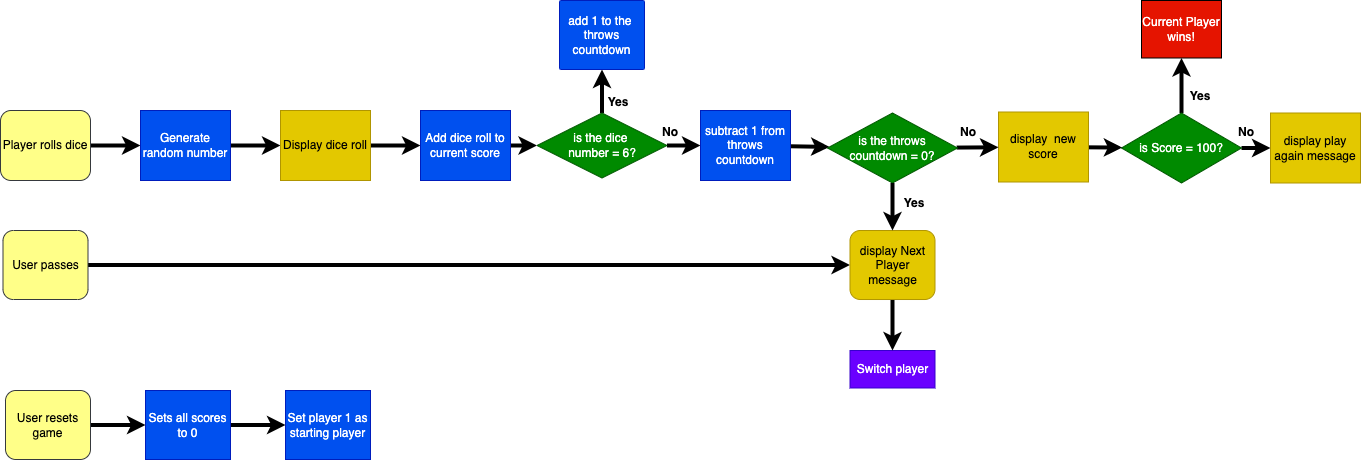

The diagram above was exported from draw.io. Its source (the exported page's mxGraphModel, read from the mxfile embedded in the PNG):
<mxGraphModel dx="1226" dy="895" grid="1" gridSize="10" guides="1" tooltips="1" connect="1" arrows="1" fold="1" page="1" pageScale="1" pageWidth="827" pageHeight="1169" math="0" shadow="0">
  <root>
    <mxCell id="WIyWlLk6GJQsqaUBKTNV-0" />
    <mxCell id="WIyWlLk6GJQsqaUBKTNV-1" parent="WIyWlLk6GJQsqaUBKTNV-0" />
    <mxCell id="hWWMcbXs4fU8Kfe-ZJOz-29" value="" style="rounded=0;orthogonalLoop=1;jettySize=auto;html=1;strokeWidth=4;fillColor=#e51400;strokeColor=#000000;" edge="1" parent="WIyWlLk6GJQsqaUBKTNV-1" source="hWWMcbXs4fU8Kfe-ZJOz-23" target="hWWMcbXs4fU8Kfe-ZJOz-28">
      <mxGeometry relative="1" as="geometry" />
    </mxCell>
    <mxCell id="hWWMcbXs4fU8Kfe-ZJOz-23" value="Player rolls dice" style="rounded=1;whiteSpace=wrap;html=1;fillColor=#ffff88;strokeColor=#36393d;" vertex="1" parent="WIyWlLk6GJQsqaUBKTNV-1">
      <mxGeometry y="400" width="90" height="70" as="geometry" />
    </mxCell>
    <mxCell id="hWWMcbXs4fU8Kfe-ZJOz-31" value="" style="rounded=0;orthogonalLoop=1;jettySize=auto;html=1;strokeWidth=4;fillColor=#e51400;strokeColor=#000000;" edge="1" parent="WIyWlLk6GJQsqaUBKTNV-1" source="hWWMcbXs4fU8Kfe-ZJOz-28" target="hWWMcbXs4fU8Kfe-ZJOz-30">
      <mxGeometry relative="1" as="geometry" />
    </mxCell>
    <mxCell id="hWWMcbXs4fU8Kfe-ZJOz-28" value="Generate random number" style="rounded=1;whiteSpace=wrap;html=1;arcSize=0;fillColor=#0050ef;fontColor=#ffffff;strokeColor=#001DBC;" vertex="1" parent="WIyWlLk6GJQsqaUBKTNV-1">
      <mxGeometry x="140" y="400" width="90" height="70" as="geometry" />
    </mxCell>
    <mxCell id="hWWMcbXs4fU8Kfe-ZJOz-86" value="" style="edgeStyle=orthogonalEdgeStyle;rounded=0;orthogonalLoop=1;jettySize=auto;html=1;strokeWidth=4;fillColor=#e51400;strokeColor=#000000;" edge="1" parent="WIyWlLk6GJQsqaUBKTNV-1" source="hWWMcbXs4fU8Kfe-ZJOz-30" target="hWWMcbXs4fU8Kfe-ZJOz-32">
      <mxGeometry relative="1" as="geometry" />
    </mxCell>
    <mxCell id="hWWMcbXs4fU8Kfe-ZJOz-30" value="Display dice roll" style="whiteSpace=wrap;html=1;rounded=1;arcSize=0;fillColor=#e3c800;fontColor=#000000;strokeColor=#B09500;" vertex="1" parent="WIyWlLk6GJQsqaUBKTNV-1">
      <mxGeometry x="280" y="400" width="90" height="70" as="geometry" />
    </mxCell>
    <mxCell id="hWWMcbXs4fU8Kfe-ZJOz-78" value="" style="rounded=0;orthogonalLoop=1;jettySize=auto;html=1;strokeWidth=4;fillColor=#e51400;strokeColor=#000000;" edge="1" parent="WIyWlLk6GJQsqaUBKTNV-1" source="hWWMcbXs4fU8Kfe-ZJOz-34" target="hWWMcbXs4fU8Kfe-ZJOz-41">
      <mxGeometry relative="1" as="geometry" />
    </mxCell>
    <mxCell id="hWWMcbXs4fU8Kfe-ZJOz-92" value="" style="edgeStyle=none;rounded=0;orthogonalLoop=1;jettySize=auto;html=1;strokeWidth=4;fillColor=#e51400;strokeColor=#000000;" edge="1" parent="WIyWlLk6GJQsqaUBKTNV-1" source="hWWMcbXs4fU8Kfe-ZJOz-34" target="hWWMcbXs4fU8Kfe-ZJOz-36">
      <mxGeometry relative="1" as="geometry" />
    </mxCell>
    <mxCell id="hWWMcbXs4fU8Kfe-ZJOz-34" value="is the dice &lt;br&gt;number = 6?" style="rhombus;whiteSpace=wrap;html=1;rounded=1;arcSize=0;fillColor=#008a00;strokeColor=#005700;fontColor=#ffffff;" vertex="1" parent="WIyWlLk6GJQsqaUBKTNV-1">
      <mxGeometry x="536.5" y="402.5" width="130" height="65" as="geometry" />
    </mxCell>
    <mxCell id="hWWMcbXs4fU8Kfe-ZJOz-36" value="add 1 to the&amp;nbsp; throws countdown" style="whiteSpace=wrap;html=1;rounded=1;arcSize=2;fillColor=#0050ef;fontColor=#ffffff;strokeColor=#001DBC;" vertex="1" parent="WIyWlLk6GJQsqaUBKTNV-1">
      <mxGeometry x="559" y="290" width="85" height="69" as="geometry" />
    </mxCell>
    <mxCell id="hWWMcbXs4fU8Kfe-ZJOz-116" value="" style="edgeStyle=none;rounded=0;orthogonalLoop=1;jettySize=auto;html=1;strokeColor=#000000;strokeWidth=4;" edge="1" parent="WIyWlLk6GJQsqaUBKTNV-1" source="hWWMcbXs4fU8Kfe-ZJOz-41" target="hWWMcbXs4fU8Kfe-ZJOz-56">
      <mxGeometry relative="1" as="geometry" />
    </mxCell>
    <mxCell id="hWWMcbXs4fU8Kfe-ZJOz-41" value="subtract 1 from throws countdown" style="rounded=0;whiteSpace=wrap;html=1;fillColor=#0050ef;fontColor=#ffffff;strokeColor=#001DBC;" vertex="1" parent="WIyWlLk6GJQsqaUBKTNV-1">
      <mxGeometry x="700" y="400" width="90" height="70" as="geometry" />
    </mxCell>
    <mxCell id="hWWMcbXs4fU8Kfe-ZJOz-71" value="" style="rounded=0;orthogonalLoop=1;jettySize=auto;html=1;strokeWidth=4;fillColor=#e51400;strokeColor=#000000;" edge="1" parent="WIyWlLk6GJQsqaUBKTNV-1" source="hWWMcbXs4fU8Kfe-ZJOz-32" target="hWWMcbXs4fU8Kfe-ZJOz-34">
      <mxGeometry relative="1" as="geometry" />
    </mxCell>
    <mxCell id="hWWMcbXs4fU8Kfe-ZJOz-32" value="Add dice roll to current score" style="whiteSpace=wrap;html=1;rounded=1;arcSize=0;fillColor=#0050ef;fontColor=#ffffff;strokeColor=#001DBC;" vertex="1" parent="WIyWlLk6GJQsqaUBKTNV-1">
      <mxGeometry x="420" y="400" width="90" height="70" as="geometry" />
    </mxCell>
    <mxCell id="hWWMcbXs4fU8Kfe-ZJOz-94" value="" style="edgeStyle=none;rounded=0;orthogonalLoop=1;jettySize=auto;html=1;strokeWidth=4;fillColor=#e51400;strokeColor=#000000;" edge="1" parent="WIyWlLk6GJQsqaUBKTNV-1" source="hWWMcbXs4fU8Kfe-ZJOz-82" target="hWWMcbXs4fU8Kfe-ZJOz-90">
      <mxGeometry relative="1" as="geometry" />
    </mxCell>
    <mxCell id="hWWMcbXs4fU8Kfe-ZJOz-82" value="User resets game" style="rounded=1;whiteSpace=wrap;html=1;fillColor=#ffff88;strokeColor=#36393d;" vertex="1" parent="WIyWlLk6GJQsqaUBKTNV-1">
      <mxGeometry x="5" y="680" width="85" height="69" as="geometry" />
    </mxCell>
    <mxCell id="hWWMcbXs4fU8Kfe-ZJOz-89" style="rounded=0;orthogonalLoop=1;jettySize=auto;html=1;exitX=1;exitY=0.5;exitDx=0;exitDy=0;strokeWidth=4;fillColor=#e51400;strokeColor=#000000;entryX=0;entryY=0.5;entryDx=0;entryDy=0;" edge="1" parent="WIyWlLk6GJQsqaUBKTNV-1" source="hWWMcbXs4fU8Kfe-ZJOz-88" target="hWWMcbXs4fU8Kfe-ZJOz-83">
      <mxGeometry relative="1" as="geometry">
        <mxPoint x="560" y="560" as="targetPoint" />
      </mxGeometry>
    </mxCell>
    <mxCell id="hWWMcbXs4fU8Kfe-ZJOz-88" value="User passes" style="rounded=1;whiteSpace=wrap;html=1;fillColor=#ffff88;strokeColor=#36393d;" vertex="1" parent="WIyWlLk6GJQsqaUBKTNV-1">
      <mxGeometry x="2.5" y="520" width="85" height="69" as="geometry" />
    </mxCell>
    <mxCell id="hWWMcbXs4fU8Kfe-ZJOz-95" value="" style="edgeStyle=none;rounded=0;orthogonalLoop=1;jettySize=auto;html=1;strokeWidth=4;fillColor=#e51400;strokeColor=#000000;" edge="1" parent="WIyWlLk6GJQsqaUBKTNV-1" source="hWWMcbXs4fU8Kfe-ZJOz-90" target="hWWMcbXs4fU8Kfe-ZJOz-91">
      <mxGeometry relative="1" as="geometry" />
    </mxCell>
    <mxCell id="hWWMcbXs4fU8Kfe-ZJOz-90" value="Sets all scores to 0" style="rounded=0;whiteSpace=wrap;html=1;fillColor=#0050ef;fontColor=#ffffff;strokeColor=#001DBC;" vertex="1" parent="WIyWlLk6GJQsqaUBKTNV-1">
      <mxGeometry x="145" y="680" width="85" height="69" as="geometry" />
    </mxCell>
    <mxCell id="hWWMcbXs4fU8Kfe-ZJOz-91" value="Set player 1 as starting player" style="rounded=0;whiteSpace=wrap;html=1;fillColor=#0050ef;fontColor=#ffffff;strokeColor=#001DBC;" vertex="1" parent="WIyWlLk6GJQsqaUBKTNV-1">
      <mxGeometry x="285" y="680" width="85" height="69" as="geometry" />
    </mxCell>
    <mxCell id="hWWMcbXs4fU8Kfe-ZJOz-120" value="" style="edgeStyle=none;rounded=0;orthogonalLoop=1;jettySize=auto;html=1;strokeColor=#000000;strokeWidth=4;" edge="1" parent="WIyWlLk6GJQsqaUBKTNV-1" source="hWWMcbXs4fU8Kfe-ZJOz-98" target="hWWMcbXs4fU8Kfe-ZJOz-100">
      <mxGeometry relative="1" as="geometry" />
    </mxCell>
    <mxCell id="hWWMcbXs4fU8Kfe-ZJOz-121" value="" style="edgeStyle=none;rounded=0;orthogonalLoop=1;jettySize=auto;html=1;strokeColor=#000000;strokeWidth=4;" edge="1" parent="WIyWlLk6GJQsqaUBKTNV-1" source="hWWMcbXs4fU8Kfe-ZJOz-98" target="hWWMcbXs4fU8Kfe-ZJOz-74">
      <mxGeometry relative="1" as="geometry" />
    </mxCell>
    <mxCell id="hWWMcbXs4fU8Kfe-ZJOz-98" value="is Score = 100?" style="rhombus;whiteSpace=wrap;html=1;fontFamily=Helvetica;fontSize=12;fontColor=#ffffff;align=center;strokeColor=#005700;fillColor=#008a00;" vertex="1" parent="WIyWlLk6GJQsqaUBKTNV-1">
      <mxGeometry x="1121" y="402.5" width="120" height="70" as="geometry" />
    </mxCell>
    <mxCell id="hWWMcbXs4fU8Kfe-ZJOz-100" value="Current Player wins!" style="rounded=0;whiteSpace=wrap;html=1;fontFamily=Helvetica;fontSize=12;fontColor=#ffffff;align=center;strokeColor=#000000;fillColor=#e51400;strokeWidth=1;" vertex="1" parent="WIyWlLk6GJQsqaUBKTNV-1">
      <mxGeometry x="1141" y="290" width="80" height="57.5" as="geometry" />
    </mxCell>
    <mxCell id="hWWMcbXs4fU8Kfe-ZJOz-109" value="&lt;b&gt;Yes&lt;/b&gt;" style="text;html=1;strokeColor=none;fillColor=none;align=center;verticalAlign=middle;whiteSpace=wrap;rounded=0;glass=0;" vertex="1" parent="WIyWlLk6GJQsqaUBKTNV-1">
      <mxGeometry x="588" y="377" width="60" height="30" as="geometry" />
    </mxCell>
    <mxCell id="hWWMcbXs4fU8Kfe-ZJOz-110" value="&lt;b&gt;No&lt;/b&gt;" style="text;html=1;strokeColor=none;fillColor=none;align=center;verticalAlign=middle;whiteSpace=wrap;rounded=0;glass=0;" vertex="1" parent="WIyWlLk6GJQsqaUBKTNV-1">
      <mxGeometry x="640" y="407" width="60" height="30" as="geometry" />
    </mxCell>
    <mxCell id="hWWMcbXs4fU8Kfe-ZJOz-119" value="" style="edgeStyle=none;rounded=0;orthogonalLoop=1;jettySize=auto;html=1;strokeColor=#000000;strokeWidth=4;" edge="1" parent="WIyWlLk6GJQsqaUBKTNV-1" source="hWWMcbXs4fU8Kfe-ZJOz-69" target="hWWMcbXs4fU8Kfe-ZJOz-98">
      <mxGeometry relative="1" as="geometry" />
    </mxCell>
    <mxCell id="hWWMcbXs4fU8Kfe-ZJOz-69" value="display&amp;nbsp; new score" style="rounded=0;whiteSpace=wrap;html=1;fillColor=#e3c800;fontColor=#000000;strokeColor=#B09500;" vertex="1" parent="WIyWlLk6GJQsqaUBKTNV-1">
      <mxGeometry x="998" y="401.5" width="90" height="70" as="geometry" />
    </mxCell>
    <mxCell id="hWWMcbXs4fU8Kfe-ZJOz-62" value="Switch player" style="whiteSpace=wrap;html=1;rounded=1;arcSize=0;fillColor=#6a00ff;fontColor=#ffffff;strokeColor=#3700CC;" vertex="1" parent="WIyWlLk6GJQsqaUBKTNV-1">
      <mxGeometry x="849.5" y="640" width="85" height="37.5" as="geometry" />
    </mxCell>
    <mxCell id="hWWMcbXs4fU8Kfe-ZJOz-115" value="" style="edgeStyle=none;rounded=0;orthogonalLoop=1;jettySize=auto;html=1;strokeColor=#000000;strokeWidth=4;" edge="1" parent="WIyWlLk6GJQsqaUBKTNV-1" source="hWWMcbXs4fU8Kfe-ZJOz-56" target="hWWMcbXs4fU8Kfe-ZJOz-69">
      <mxGeometry relative="1" as="geometry" />
    </mxCell>
    <mxCell id="hWWMcbXs4fU8Kfe-ZJOz-56" value="is the throws countdown = 0?" style="rhombus;whiteSpace=wrap;html=1;rounded=1;arcSize=0;fillColor=#008a00;strokeColor=#005700;fontColor=#ffffff;" vertex="1" parent="WIyWlLk6GJQsqaUBKTNV-1">
      <mxGeometry x="827" y="402.5" width="130" height="70" as="geometry" />
    </mxCell>
    <mxCell id="hWWMcbXs4fU8Kfe-ZJOz-74" value="display play again message" style="whiteSpace=wrap;html=1;rounded=1;arcSize=0;fillColor=#e3c800;fontColor=#000000;strokeColor=#B09500;" vertex="1" parent="WIyWlLk6GJQsqaUBKTNV-1">
      <mxGeometry x="1270" y="402.5" width="90" height="70" as="geometry" />
    </mxCell>
    <mxCell id="hWWMcbXs4fU8Kfe-ZJOz-85" value="" style="edgeStyle=orthogonalEdgeStyle;rounded=0;orthogonalLoop=1;jettySize=auto;html=1;strokeWidth=4;fillColor=#e51400;strokeColor=#000000;" edge="1" parent="WIyWlLk6GJQsqaUBKTNV-1" source="hWWMcbXs4fU8Kfe-ZJOz-83" target="hWWMcbXs4fU8Kfe-ZJOz-62">
      <mxGeometry relative="1" as="geometry" />
    </mxCell>
    <mxCell id="hWWMcbXs4fU8Kfe-ZJOz-83" value="display Next Player message" style="rounded=1;whiteSpace=wrap;html=1;fillColor=#e3c800;fontColor=#000000;strokeColor=#B09500;glass=0;" vertex="1" parent="WIyWlLk6GJQsqaUBKTNV-1">
      <mxGeometry x="849.5" y="520" width="85" height="69" as="geometry" />
    </mxCell>
    <mxCell id="hWWMcbXs4fU8Kfe-ZJOz-87" value="" style="rounded=0;orthogonalLoop=1;jettySize=auto;html=1;entryX=0.5;entryY=0;entryDx=0;entryDy=0;strokeWidth=4;fillColor=#e51400;strokeColor=#000000;" edge="1" parent="WIyWlLk6GJQsqaUBKTNV-1" source="hWWMcbXs4fU8Kfe-ZJOz-56" target="hWWMcbXs4fU8Kfe-ZJOz-83">
      <mxGeometry relative="1" as="geometry">
        <mxPoint x="900.4874999999997" y="532.4999999999998" as="targetPoint" />
      </mxGeometry>
    </mxCell>
    <mxCell id="hWWMcbXs4fU8Kfe-ZJOz-111" value="&lt;b&gt;Yes&lt;/b&gt;" style="text;html=1;strokeColor=none;fillColor=none;align=center;verticalAlign=middle;whiteSpace=wrap;rounded=0;glass=0;" vertex="1" parent="WIyWlLk6GJQsqaUBKTNV-1">
      <mxGeometry x="884" y="477.5" width="60" height="30" as="geometry" />
    </mxCell>
    <mxCell id="hWWMcbXs4fU8Kfe-ZJOz-112" value="&lt;b&gt;No&lt;/b&gt;" style="text;html=1;strokeColor=none;fillColor=none;align=center;verticalAlign=middle;whiteSpace=wrap;rounded=0;glass=0;" vertex="1" parent="WIyWlLk6GJQsqaUBKTNV-1">
      <mxGeometry x="938" y="407" width="60" height="30" as="geometry" />
    </mxCell>
    <mxCell id="hWWMcbXs4fU8Kfe-ZJOz-118" style="edgeStyle=none;rounded=0;orthogonalLoop=1;jettySize=auto;html=1;exitX=0.5;exitY=1;exitDx=0;exitDy=0;strokeColor=#000000;strokeWidth=4;" edge="1" parent="WIyWlLk6GJQsqaUBKTNV-1" source="hWWMcbXs4fU8Kfe-ZJOz-62" target="hWWMcbXs4fU8Kfe-ZJOz-62">
      <mxGeometry relative="1" as="geometry" />
    </mxCell>
    <mxCell id="hWWMcbXs4fU8Kfe-ZJOz-122" value="&lt;b&gt;No&lt;/b&gt;" style="text;html=1;strokeColor=none;fillColor=none;align=center;verticalAlign=middle;whiteSpace=wrap;rounded=0;glass=0;" vertex="1" parent="WIyWlLk6GJQsqaUBKTNV-1">
      <mxGeometry x="1216" y="407" width="60" height="30" as="geometry" />
    </mxCell>
    <mxCell id="hWWMcbXs4fU8Kfe-ZJOz-123" value="&lt;b&gt;Yes&lt;/b&gt;" style="text;html=1;strokeColor=none;fillColor=none;align=center;verticalAlign=middle;whiteSpace=wrap;rounded=0;glass=0;" vertex="1" parent="WIyWlLk6GJQsqaUBKTNV-1">
      <mxGeometry x="1170" y="371.5" width="60" height="30" as="geometry" />
    </mxCell>
  </root>
</mxGraphModel>